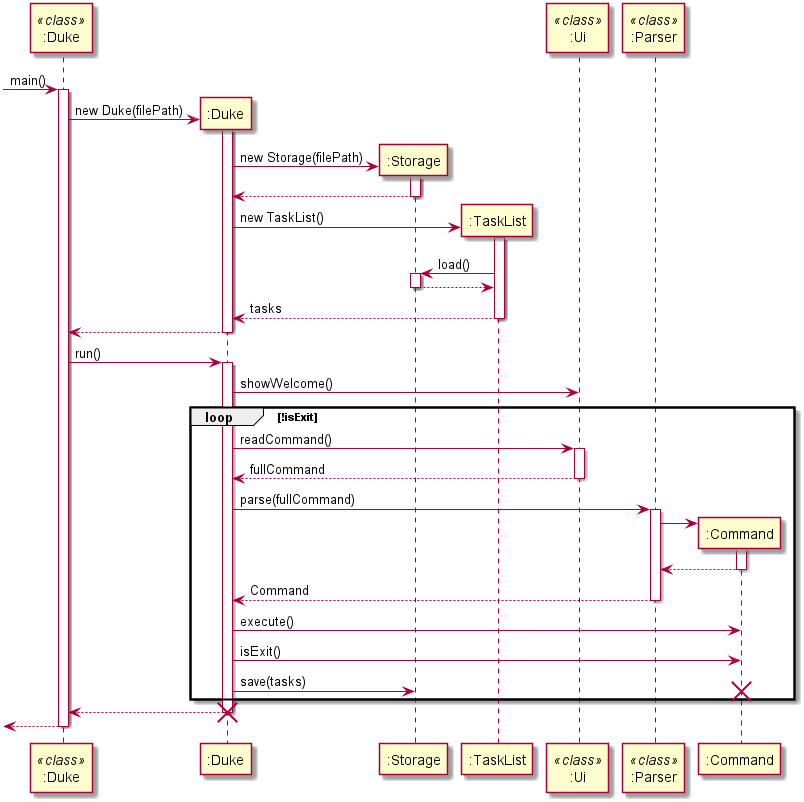

The diagram above was rendered by PlantUML. Its source (embedded in the PNG):
@startuml
participant ":Duke" as DukeClass <<class>>
participant ":Duke" as Duke
participant ":Storage" as Storage
participant ":TaskList" as TaskList
participant ":Ui" as Ui <<class>>
participant ":Parser" as Parser <<class>>
participant ":Command" as Command

-> DukeClass : main()
activate DukeClass

create Duke
DukeClass -> Duke: new Duke(filePath)
activate Duke

create Storage
Duke -> Storage : new Storage(filePath)
activate Storage

Duke <-- Storage
deactivate Storage

create TaskList
Duke -> TaskList : new TaskList()
activate TaskList

Storage <- TaskList : load()
activate Storage

Storage --> TaskList
deactivate Storage

Duke <-- TaskList : tasks
deactivate TaskList

DukeClass <-- Duke
deactivate Duke

DukeClass -> Duke : run()
activate Duke


Duke -> Ui : showWelcome()

loop !isExit

Duke -> Ui : readCommand()
activate Ui

Duke <-- Ui : fullCommand
deactivate Ui

Duke -> Parser : parse(fullCommand)
activate Parser

create Command
Parser -> Command
activate Command

Parser <-- Command
deactivate Command

Duke <-- Parser : Command
deactivate Parser

Duke -> Command : execute()

Duke -> Command : isExit()

Duke -> Storage : save(tasks)

destroy Command

end


DukeClass <-- Duke
deactivate Duke

destroy Duke

<-- DukeClass
deactivate DukeClass
@enduml